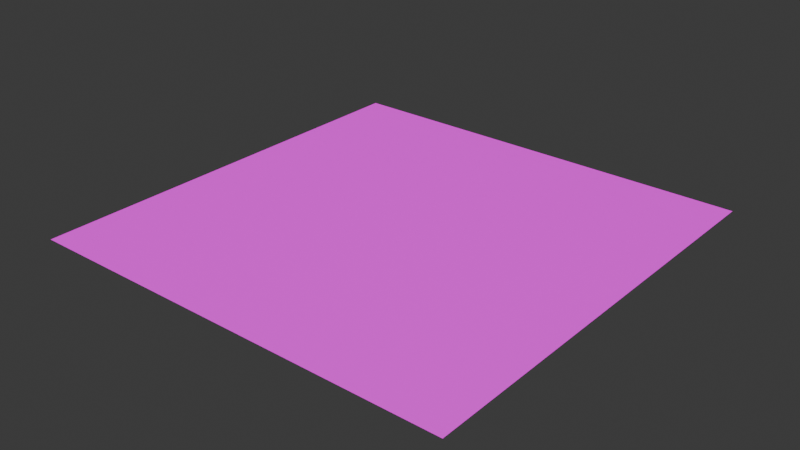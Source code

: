 # Source: Ground.blend  (saved by Blender 4.0.36; exported with 4.5.12 LTS)
import bpy
from mathutils import Matrix  # noqa: F401  (used for matrix-valued properties, if any)

bpy.ops.wm.read_factory_settings(use_empty=True)
scene = bpy.context.scene
scene.name = 'Scene'

# ---- collections
col_collection = bpy.data.collections.new('Collection'); scene.collection.children.link(col_collection)

# ---- images (referenced by path relative to the original .blend; pixels are not part of the script)
import os
ASSET_DIR = os.environ.get("B2B_ASSET_DIR", "")  # directory of the original .blend (textures are referenced by path, not embedded)
HERE = os.path.dirname(os.path.abspath(__file__))  # packed textures are extracted next to this script under _unpacked/

def load_image(name, relpath, width, height, colorspace="sRGB"):
    """Load a texture the original file referenced (path relative to the .blend, or extracted next to this script)."""
    p = next((c for c in (os.path.join(HERE, relpath), os.path.join(ASSET_DIR, relpath)) if relpath and os.path.exists(c)), "")
    if p:
        img = bpy.data.images.load(p, check_existing=True)
        img.name = name
    else:  # same state as the original file: an image datablock whose file is absent (Cycles renders it pink)
        img = bpy.data.images.new(name, width, height)
        img.source = "FILE"
        img.filepath = "//" + (relpath or name)
    img.colorspace_settings.name = colorspace
    return img
img_ccstonesuport_albedo3_png_025 = load_image('CCStoneSuport_Albedo3.png.025', 'CCStoneSuport_Albedo3.png', 1024, 1024, 'sRGB')
img_ccstonesuport_normal_png_005 = load_image('CCStoneSuport_Normal.png.005', 'CCStoneSuport_Normal.png', 1024, 1024, 'Non-Color')

# ---- materials (node trees are filled in below, after node groups)
mat_material_001 = bpy.data.materials.new('Material.001')
mat_material_001.use_transparent_shadow = False

# ---- material node trees
mat_material_001.use_nodes = True; mat_material_001.node_tree.nodes.clear()
_N = mat_material_001.node_tree.nodes; _L = mat_material_001.node_tree.links
n0 = _N.new('ShaderNodeBsdfPrincipled'); n0.name = 'Principled BSDF'; n0.location = (10, 300)
n0.inputs[3].default_value = 1.45
n1 = _N.new('ShaderNodeOutputMaterial'); n1.name = 'Material Output'; n1.location = (300, 300)
n2 = _N.new('ShaderNodeTexImage'); n2.name = 'Image Texture'; n2.location = (-392, 258)
n2.image = img_ccstonesuport_albedo3_png_025
n3 = _N.new('ShaderNodeNormalMap'); n3.name = 'Normal Map'; n3.location = (-154, -64)
n4 = _N.new('ShaderNodeTexImage'); n4.name = 'Image Texture.001'; n4.location = (-461, -117)
n4.image = img_ccstonesuport_normal_png_005
_L.new(n0.outputs[0], n1.inputs[0])
_L.new(n2.outputs[0], n0.inputs[0])
_L.new(n3.outputs[0], n0.inputs[5])
_L.new(n4.outputs[0], n3.inputs[1])
_L.new(n4.outputs[1], n3.inputs[0])
n1.is_active_output = True

# ---- world
world_world = bpy.data.worlds.new('World'); scene.world = world_world
world_world.use_nodes = True; world_world.node_tree.nodes.clear()
_N = world_world.node_tree.nodes; _L = world_world.node_tree.links
n0 = _N.new('ShaderNodeOutputWorld'); n0.name = 'World Output'; n0.location = (300, 300)
n1 = _N.new('ShaderNodeBackground'); n1.name = 'Background'; n1.location = (10, 300)
n1.inputs[0].default_value = (0.05088, 0.05088, 0.05088, 1.0)
_L.new(n1.outputs[0], n0.inputs[0])
n0.is_active_output = True
world_world.color = (0.05088, 0.05088, 0.05088)
world_world.use_sun_shadow = False
world_world.sun_shadow_jitter_overblur = 0.0

# ---- meshes
me_plane = bpy.data.meshes.new('Plane')
me_plane.from_pydata([(-1.0, -1.0, 0.0), (1.0, -1.0, 0.0), (-1.0, 1.0, 0.0), (1.0, 1.0, 0.0)], [], [(0, 1, 3, 2)])
_uv = me_plane.uv_layers.new(name='UVMap')
_uv.uv.foreach_set('vector', [0.005314, 0.005314, 0.9947, 0.005314, 0.9947, 0.9947, 0.005314, 0.9947])
me_plane.materials.append(mat_material_001)
me_plane.update()

# ---- objects
ob_plane = bpy.data.objects.new('Plane', me_plane)

# ---- transforms, parenting, visibility, modifiers, constraints
ob_plane.location = (0.0, 0.0, 0.0)
ob_plane.scale = (3.0, 3.0, 1.0)

# ---- collection membership
col_collection.objects.link(ob_plane)

# ---- scene / render settings (as saved in the file)
scene.frame_start = 1; scene.frame_end = 250; scene.frame_set(1)
scene.render.engine = 'BLENDER_EEVEE_NEXT'
scene.cycles.sampling_pattern = 'TABULATED_SOBOL'
bpy.context.view_layer.update()

# ---- added for rendering (the .blend has no active camera and no usable light): camera, sun
cam_auto = bpy.data.cameras.new('AutoCamera')
cam_auto.lens = 50.0
cam_auto.sensor_width = 36.0
cam_auto.clip_end = 1000.0
ob_auto_camera = bpy.data.objects.new('AutoCamera', cam_auto)
scene.collection.objects.link(ob_auto_camera)
ob_auto_camera.location = (7.85079, -9.42095, 6.28063)
ob_auto_camera.rotation_euler = (1.09748, -7.21219e-08, 0.694738)
scene.camera = ob_auto_camera
light_auto_sun = bpy.data.lights.new('AutoSun', 'SUN')
light_auto_sun.energy = 3.0
light_auto_sun.angle = 0.0523599
ob_auto_sun = bpy.data.objects.new('AutoSun', light_auto_sun)
scene.collection.objects.link(ob_auto_sun)
ob_auto_sun.rotation_euler = (0.872665, 0.174533, 0.523599)
bpy.context.view_layer.update()
